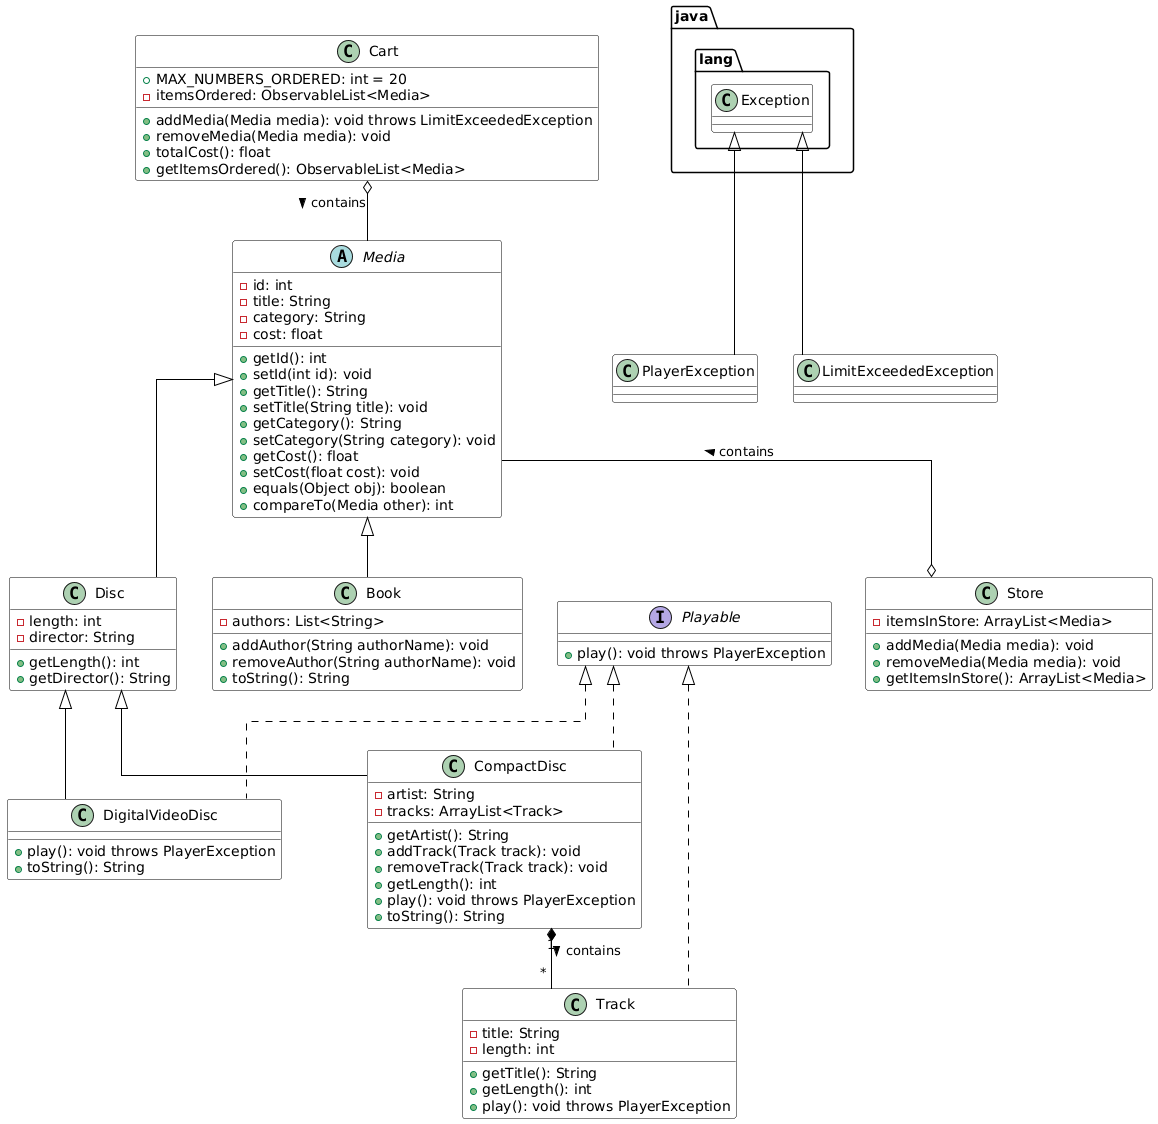

The diagram above was rendered by PlantUML. Its source (embedded in the PNG):
@startuml
skinparam shadowing false
skinparam class {
    BackgroundColor White
    BorderColor Black
    ArrowColor Black
    FontName Arial
}
skinparam linetype ortho

abstract class Media {
  - id: int
  - title: String
  - category: String
  - cost: float
  + getId(): int
  + setId(int id): void
  + getTitle(): String
  + setTitle(String title): void
  + getCategory(): String
  + setCategory(String category): void
  + getCost(): float
  + setCost(float cost): void
  + equals(Object obj): boolean
  + compareTo(Media other): int
}

class Disc extends Media {
  - length: int
  - director: String
  + getLength(): int
  + getDirector(): String
}

interface Playable {
  + play(): void throws PlayerException
}

class DigitalVideoDisc extends Disc implements Playable {
  + play(): void throws PlayerException
  + toString(): String
}

class CompactDisc extends Disc implements Playable {
  - artist: String
  - tracks: ArrayList<Track>
  + getArtist(): String
  + addTrack(Track track): void
  + removeTrack(Track track): void
  + getLength(): int
  + play(): void throws PlayerException
  + toString(): String
}

class Track implements Playable {
  - title: String
  - length: int
  + getTitle(): String
  + getLength(): int
  + play(): void throws PlayerException
}

class Book extends Media {
  - authors: List<String>
  + addAuthor(String authorName): void
  + removeAuthor(String authorName): void
  + toString(): String
}

class Cart {
  + MAX_NUMBERS_ORDERED: int = 20
  - itemsOrdered: ObservableList<Media>
  + addMedia(Media media): void throws LimitExceededException
  + removeMedia(Media media): void
  + totalCost(): float
  + getItemsOrdered(): ObservableList<Media>
}

class Store {
  - itemsInStore: ArrayList<Media>
  + addMedia(Media media): void
  + removeMedia(Media media): void
  + getItemsInStore(): ArrayList<Media>
}

class PlayerException extends java.lang.Exception {
}

class LimitExceededException extends java.lang.Exception {
}

Store o-up- Media : contains >
Cart o-down- Media : contains >
CompactDisc "1" *-- "*" Track : contains >

@enduml